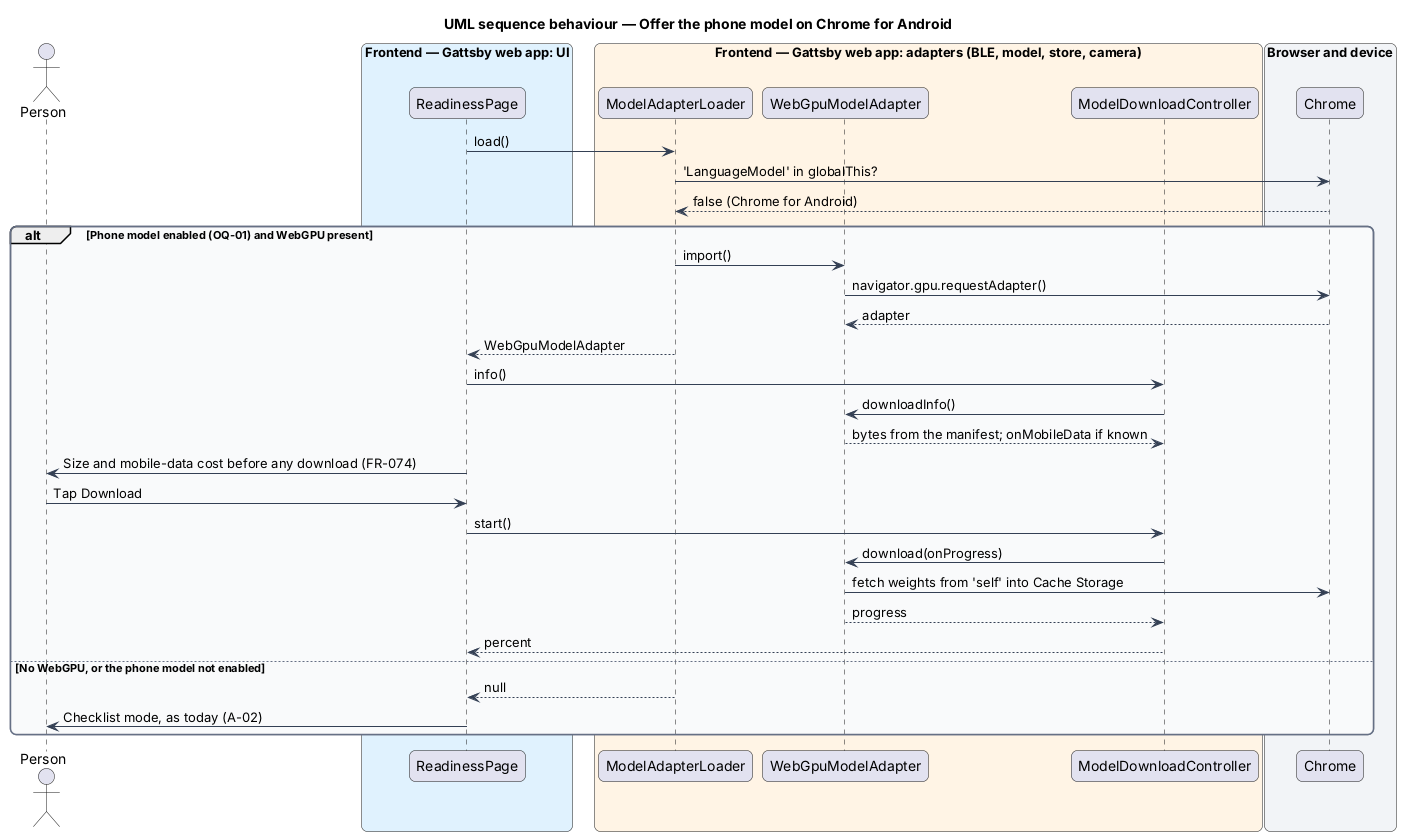

The diagram above was rendered by PlantUML. Its source (embedded in the PNG):
@startuml
title UML sequence behaviour — Offer the phone model on Chrome for Android
skinparam backgroundColor #FFFFFF
skinparam shadowing false
skinparam roundcorner 12
skinparam defaultFontName Arial
skinparam ArrowColor #344054
skinparam rectangle {
  BorderColor #344054
  FontColor #101828
}
skinparam package {
  BorderColor #667085
  FontColor #101828
  BackgroundColor #F9FAFB
}
actor "Person" as person
box "Frontend — Gattsby web app: UI" #E0F2FE
  participant "ReadinessPage" as page
end box
box "Frontend — Gattsby web app: adapters (BLE, model, store, camera)" #FFF4E5
  participant "ModelAdapterLoader" as loader
  participant "WebGpuModelAdapter" as gpu
  participant "ModelDownloadController" as dl
end box
box "Browser and device" #F2F4F7
  participant "Chrome" as chrome
end box

page -> loader : load()
loader -> chrome : 'LanguageModel' in globalThis?
chrome --> loader : false (Chrome for Android)
alt Phone model enabled (OQ-01) and WebGPU present
  loader -> gpu : import()
  gpu -> chrome : navigator.gpu.requestAdapter()
  chrome --> gpu : adapter
  loader --> page : WebGpuModelAdapter
  page -> dl : info()
  dl -> gpu : downloadInfo()
  gpu --> dl : bytes from the manifest; onMobileData if known
  page -> person : Size and mobile-data cost before any download (FR-074)
  person -> page : Tap Download
  page -> dl : start()
  dl -> gpu : download(onProgress)
  gpu -> chrome : fetch weights from 'self' into Cache Storage
  gpu --> dl : progress
  dl --> page : percent
else No WebGPU, or the phone model not enabled
  loader --> page : null
  page -> person : Checklist mode, as today (A-02)
end
@enduml